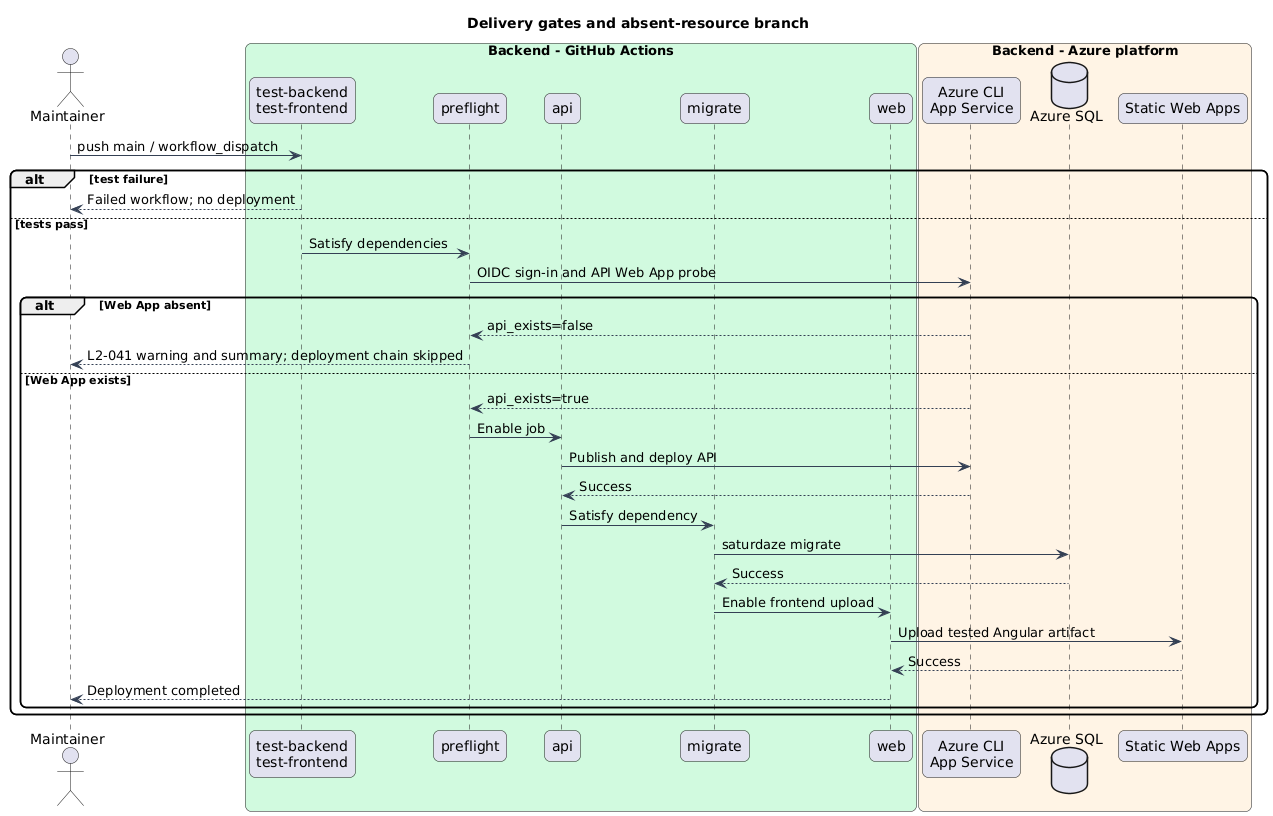

The diagram above was rendered by PlantUML. Its source (embedded in the PNG):
@startuml
title Delivery gates and absent-resource branch
skinparam backgroundColor #FFFFFF
skinparam shadowing false
skinparam roundcorner 12
skinparam defaultFontName Arial
skinparam ArrowColor #344054

actor "Maintainer" as actor
box "Backend - GitHub Actions" #D1FADF
 participant "test-backend\ntest-frontend" as tests
 participant "preflight" as probe
 participant "api" as api
 participant "migrate" as migrate
 participant "web" as web
end box
box "Backend - Azure platform" #FFF4E5
 participant "Azure CLI\nApp Service" as azure
 database "Azure SQL" as sql
 participant "Static Web Apps" as swa
end box
actor -> tests : push main / workflow_dispatch
alt test failure
tests --> actor : Failed workflow; no deployment
else tests pass
tests -> probe : Satisfy dependencies
probe -> azure : OIDC sign-in and API Web App probe
alt Web App absent
azure --> probe : api_exists=false
probe --> actor : L2-041 warning and summary; deployment chain skipped
else Web App exists
azure --> probe : api_exists=true
probe -> api : Enable job
api -> azure : Publish and deploy API
azure --> api : Success
api -> migrate : Satisfy dependency
migrate -> sql : saturdaze migrate
sql --> migrate : Success
migrate -> web : Enable frontend upload
web -> swa : Upload tested Angular artifact
swa --> web : Success
web --> actor : Deployment completed
end
end
@enduml